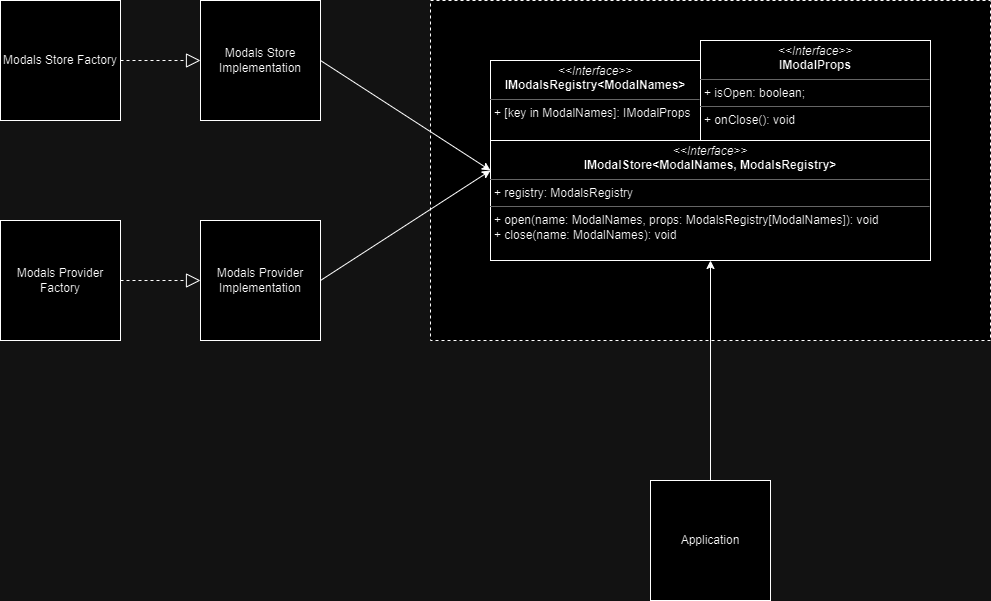

The diagram above was exported from draw.io. Its source (the exported page's mxGraphModel, read from the mxfile embedded in the PNG):
<mxGraphModel dx="2634" dy="738" grid="1" gridSize="10" guides="1" tooltips="1" connect="1" arrows="1" fold="1" page="1" pageScale="1" pageWidth="1200" pageHeight="1600" math="0" shadow="0">
  <root>
    <mxCell id="0" />
    <mxCell id="1" parent="0" />
    <mxCell id="8m8G_ucQZHipWHy-k3em-33" value="" style="rounded=0;whiteSpace=wrap;html=1;dashed=1;labelBackgroundColor=none;" parent="1" vertex="1">
      <mxGeometry x="60" y="70" width="560" height="340" as="geometry" />
    </mxCell>
    <mxCell id="8m8G_ucQZHipWHy-k3em-9" value="&lt;p style=&quot;margin:0px;margin-top:4px;text-align:center;&quot;&gt;&lt;i&gt;&amp;lt;&amp;lt;Interface&amp;gt;&amp;gt;&lt;/i&gt;&lt;br&gt;&lt;b&gt;IModalStore&amp;lt;ModalNames, ModalsRegistry&amp;gt;&lt;/b&gt;&lt;/p&gt;&lt;hr size=&quot;1&quot;&gt;&lt;p style=&quot;margin:0px;margin-left:4px;&quot;&gt;+ registry: ModalsRegistry&lt;/p&gt;&lt;hr size=&quot;1&quot;&gt;&lt;p style=&quot;margin:0px;margin-left:4px;&quot;&gt;+ open(name: ModalNames, props: ModalsRegistry[ModalNames]): void&lt;/p&gt;&lt;p style=&quot;margin:0px;margin-left:4px;&quot;&gt;+ close(name: ModalNames): void&lt;/p&gt;" style="verticalAlign=top;align=left;overflow=fill;fontSize=12;fontFamily=Helvetica;html=1;whiteSpace=wrap;labelBackgroundColor=none;" parent="1" vertex="1">
      <mxGeometry x="120" y="210" width="440" height="120" as="geometry" />
    </mxCell>
    <mxCell id="8m8G_ucQZHipWHy-k3em-10" value="&lt;p style=&quot;margin:0px;margin-top:4px;text-align:center;&quot;&gt;&lt;i&gt;&amp;lt;&amp;lt;Interface&amp;gt;&amp;gt;&lt;/i&gt;&lt;br&gt;&lt;b&gt;IModalsRegistry&amp;lt;ModalNames&amp;gt;&lt;/b&gt;&lt;/p&gt;&lt;hr size=&quot;1&quot;&gt;&lt;p style=&quot;margin:0px;margin-left:4px;&quot;&gt;+ [key in ModalNames]: IModalProps&lt;/p&gt;" style="verticalAlign=top;align=left;overflow=fill;fontSize=12;fontFamily=Helvetica;html=1;whiteSpace=wrap;labelBackgroundColor=none;" parent="1" vertex="1">
      <mxGeometry x="120" y="130" width="210" height="80" as="geometry" />
    </mxCell>
    <mxCell id="8m8G_ucQZHipWHy-k3em-12" value="Modals Store Factory" style="whiteSpace=wrap;html=1;aspect=fixed;fillStyle=auto;labelBackgroundColor=none;" parent="1" vertex="1">
      <mxGeometry x="-370" y="70" width="120" height="120" as="geometry" />
    </mxCell>
    <mxCell id="8m8G_ucQZHipWHy-k3em-13" value="&lt;p style=&quot;margin:0px;margin-top:4px;text-align:center;&quot;&gt;&lt;i&gt;&amp;lt;&amp;lt;Interface&amp;gt;&amp;gt;&lt;/i&gt;&lt;br&gt;&lt;b&gt;IModalProps&lt;/b&gt;&lt;/p&gt;&lt;hr size=&quot;1&quot;&gt;&lt;p style=&quot;margin:0px;margin-left:4px;&quot;&gt;+ isOpen: boolean;&lt;br&gt;&lt;/p&gt;&lt;hr size=&quot;1&quot;&gt;&lt;p style=&quot;margin:0px;margin-left:4px;&quot;&gt;+ onClose(): void&lt;/p&gt;" style="verticalAlign=top;align=left;overflow=fill;fontSize=12;fontFamily=Helvetica;html=1;whiteSpace=wrap;labelBackgroundColor=none;" parent="1" vertex="1">
      <mxGeometry x="330" y="110" width="230" height="100" as="geometry" />
    </mxCell>
    <mxCell id="8m8G_ucQZHipWHy-k3em-29" value="Modals Store Implementation" style="whiteSpace=wrap;html=1;aspect=fixed;labelBackgroundColor=none;" parent="1" vertex="1">
      <mxGeometry x="-170" y="70" width="120" height="120" as="geometry" />
    </mxCell>
    <mxCell id="8m8G_ucQZHipWHy-k3em-30" value="" style="endArrow=block;dashed=1;endFill=0;endSize=12;html=1;rounded=0;entryX=0;entryY=0.5;entryDx=0;entryDy=0;exitX=1;exitY=0.5;exitDx=0;exitDy=0;labelBackgroundColor=none;fontColor=default;" parent="1" source="8m8G_ucQZHipWHy-k3em-12" target="8m8G_ucQZHipWHy-k3em-29" edge="1">
      <mxGeometry width="160" relative="1" as="geometry">
        <mxPoint x="-200" y="220" as="sourcePoint" />
        <mxPoint x="-70" y="219.47" as="targetPoint" />
      </mxGeometry>
    </mxCell>
    <mxCell id="8m8G_ucQZHipWHy-k3em-31" value="" style="endArrow=classic;html=1;rounded=0;entryX=0;entryY=0.25;entryDx=0;entryDy=0;exitX=1;exitY=0.5;exitDx=0;exitDy=0;labelBackgroundColor=none;fontColor=default;" parent="1" source="8m8G_ucQZHipWHy-k3em-29" target="8m8G_ucQZHipWHy-k3em-9" edge="1">
      <mxGeometry width="50" height="50" relative="1" as="geometry">
        <mxPoint x="-70" y="222.5" as="sourcePoint" />
        <mxPoint x="-20" y="172.5" as="targetPoint" />
      </mxGeometry>
    </mxCell>
    <mxCell id="8m8G_ucQZHipWHy-k3em-34" value="Modals Provider Factory" style="whiteSpace=wrap;html=1;aspect=fixed;labelBackgroundColor=none;" parent="1" vertex="1">
      <mxGeometry x="-370" y="290" width="120" height="120" as="geometry" />
    </mxCell>
    <mxCell id="8m8G_ucQZHipWHy-k3em-35" value="Modals Provider Implementation" style="whiteSpace=wrap;html=1;aspect=fixed;labelBackgroundColor=none;" parent="1" vertex="1">
      <mxGeometry x="-170" y="290" width="120" height="120" as="geometry" />
    </mxCell>
    <mxCell id="8m8G_ucQZHipWHy-k3em-38" value="" style="endArrow=block;dashed=1;endFill=0;endSize=12;html=1;rounded=0;entryX=0;entryY=0.5;entryDx=0;entryDy=0;exitX=1;exitY=0.5;exitDx=0;exitDy=0;labelBackgroundColor=none;fontColor=default;" parent="1" source="8m8G_ucQZHipWHy-k3em-34" target="8m8G_ucQZHipWHy-k3em-35" edge="1">
      <mxGeometry width="160" relative="1" as="geometry">
        <mxPoint x="-330" y="450" as="sourcePoint" />
        <mxPoint x="-170" y="450" as="targetPoint" />
      </mxGeometry>
    </mxCell>
    <mxCell id="8m8G_ucQZHipWHy-k3em-39" value="" style="endArrow=classic;html=1;rounded=0;exitX=1;exitY=0.5;exitDx=0;exitDy=0;entryX=0;entryY=0.25;entryDx=0;entryDy=0;labelBackgroundColor=none;fontColor=default;" parent="1" source="8m8G_ucQZHipWHy-k3em-35" target="8m8G_ucQZHipWHy-k3em-9" edge="1">
      <mxGeometry width="50" height="50" relative="1" as="geometry">
        <mxPoint x="-40" y="370" as="sourcePoint" />
        <mxPoint x="10" y="320" as="targetPoint" />
      </mxGeometry>
    </mxCell>
    <mxCell id="8m8G_ucQZHipWHy-k3em-43" value="Application" style="whiteSpace=wrap;html=1;aspect=fixed;labelBackgroundColor=none;" parent="1" vertex="1">
      <mxGeometry x="280" y="550" width="120" height="120" as="geometry" />
    </mxCell>
    <mxCell id="8m8G_ucQZHipWHy-k3em-44" value="" style="endArrow=classic;html=1;rounded=0;entryX=0.5;entryY=1;entryDx=0;entryDy=0;exitX=0.5;exitY=0;exitDx=0;exitDy=0;labelBackgroundColor=none;fontColor=default;" parent="1" source="8m8G_ucQZHipWHy-k3em-43" target="8m8G_ucQZHipWHy-k3em-9" edge="1">
      <mxGeometry width="50" height="50" relative="1" as="geometry">
        <mxPoint x="270" y="500" as="sourcePoint" />
        <mxPoint x="320" y="450" as="targetPoint" />
      </mxGeometry>
    </mxCell>
  </root>
</mxGraphModel>